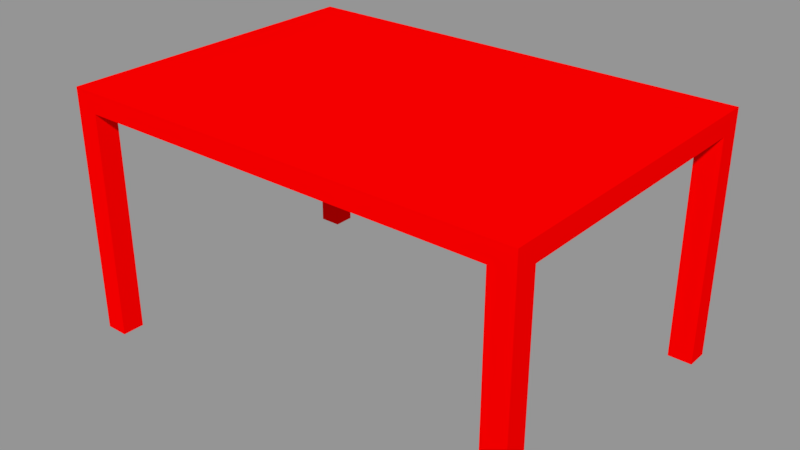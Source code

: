# Source: Mesa.blend  (saved by Blender 2.79.0; exported with 4.5.12 LTS)
import bpy
from mathutils import Matrix  # noqa: F401  (used for matrix-valued properties, if any)

bpy.ops.wm.read_factory_settings(use_empty=True)
scene = bpy.context.scene
scene.name = 'Scene'

# ---- collections
col_collection_1 = bpy.data.collections.new('Collection 1'); scene.collection.children.link(col_collection_1)

# ---- materials (node trees are filled in below, after node groups)
mat_mesa = bpy.data.materials.new('Mesa')
mat_mesa.alpha_threshold = 0.0
mat_mesa.use_transparent_shadow = False
mat_mesa.diffuse_color = (1.0, 0.0, 0.0, 1.0)
mat_mesa.roughness = 0.5
mat_mesa.line_color = (0.0, 0.0, 0.0, 1.0)

# ---- material node trees

# ---- meshes
me_mesa = bpy.data.meshes.new('Mesa')
me_mesa.from_pydata([(2.994, -2.084, 2.91), (2.994, 2.084, 2.91), (-2.994, -2.084, 2.91), (2.994, -2.084, 3.171), (2.994, 2.084, 3.171), (-2.994, 2.084, 2.91), (-2.994, -2.084, 3.171), (-2.994, 2.084, 3.171), (-2.994, 1.8, 3.099e-06), (-2.994, 1.8, 2.91), (-2.994, 2.085, 2.384e-07), (-2.7, 1.8, 2.861e-06), (0.0, 2.084, 2.91), (-2.7, 1.8, 2.91), (0.0, 2.084, 3.171), (-2.7, 2.085, 0.0), (2.994, 1.8, 3.099e-06), (2.994, 1.8, 2.91), (2.994, 2.085, 2.384e-07), (2.683, 1.8, 2.861e-06), (2.683, 1.8, 2.91), (2.683, 2.085, 0.0), (2.683, 2.084, 2.91), (-2.7, 2.084, 2.91), (0.0, 1.8, 3.171), (0.0, 1.8, 2.91), (0.0, 0.0, 2.91), (0.0, 0.0, 3.171), (-2.994, -1.8, 2.384e-07), (2.994, -1.8, 2.384e-07), (-2.994, -1.8, 2.91), (-2.994, 1.8, 3.171), (-2.994, -2.085, 2.384e-07), (-2.7, 2.084, 3.171), (0.0, -2.084, 2.91), (0.0, -2.084, 3.171), (2.994, -1.8, 2.91), (2.994, 1.8, 3.171), (2.994, -2.085, 2.384e-07), (2.683, 2.084, 3.171), (0.0, -1.8, 3.171), (0.0, -1.8, 2.91), (-2.7, -1.8, 0.0), (2.683, -1.8, 0.0), (2.683, 1.8, 3.171), (2.994, 0.0, 3.171), (2.994, 0.0, 2.91), (2.683, 0.0, 3.171), (2.683, 0.0, 2.91), (2.683, -1.8, 2.91), (2.683, -2.085, 0.0), (2.683, -2.084, 2.91), (2.994, -1.8, 3.171), (2.683, -2.084, 3.171), (2.683, -1.8, 3.171), (-2.7, 1.8, 3.171), (-2.994, 0.0, 3.171), (-2.994, 0.0, 2.91), (-2.7, 0.0, 3.171), (-2.7, 0.0, 2.91), (-2.7, -1.8, 2.91), (-2.7, -2.085, 0.0), (-2.7, -2.084, 2.91), (-2.994, -1.8, 3.171), (-2.7, -2.084, 3.171), (-2.7, -1.8, 3.171), (0.0, 2.084, 2.91)], [], [(33, 7, 31, 55), (38, 0, 51, 50), (35, 34, 51, 53), (14, 39, 22, 12), (11, 13, 9, 8), (32, 61, 62, 2), (35, 64, 62, 34), (28, 32, 2, 30), (19, 16, 17, 20), (32, 28, 42, 61), (64, 6, 2, 62), (29, 36, 0, 38), (17, 1, 4, 37), (18, 21, 22, 1), (43, 49, 36, 29), (21, 19, 20, 22), (39, 4, 1, 22), (18, 16, 19, 21), (25, 20, 48, 26), (15, 23, 13, 11), (46, 17, 37, 45), (10, 5, 23, 15), (14, 12, 23, 33), (42, 28, 30, 60), (9, 31, 7, 5), (8, 9, 5, 10), (20, 17, 46, 48), (30, 2, 6, 63), (25, 26, 59, 13), (53, 3, 52, 54), (33, 23, 5, 7), (34, 62, 60, 41), (39, 44, 37, 4), (10, 15, 11, 8), (16, 18, 1, 17), (57, 56, 31, 9), (46, 45, 52, 36), (53, 51, 0, 3), (36, 52, 3, 0), (12, 22, 20, 25), (34, 41, 49, 51), (40, 54, 47, 27), (12, 25, 13, 23), (38, 50, 43, 29), (14, 33, 55, 24), (57, 30, 63, 56), (65, 58, 56, 63), (40, 27, 58, 65), (64, 65, 63, 6), (24, 55, 58, 27), (14, 24, 44, 39), (35, 40, 65, 64), (24, 27, 47, 44), (13, 59, 57, 9), (54, 52, 45, 47), (35, 53, 54, 40), (44, 47, 45, 37), (41, 26, 48, 49), (49, 48, 46, 36), (50, 51, 49, 43), (55, 31, 56, 58), (41, 60, 59, 26), (60, 30, 57, 59), (61, 42, 60, 62)])
_uv = me_mesa.uv_layers.new(name='UVMap')
_uv.uv.foreach_set('vector', [0.09357, 0.5108, 0.07014, 0.5044, 0.06582, 0.4814, 0.09646, 0.4809, 0.7987, 0.5993, 0.7987, 0.923, 0.7641, 0.923, 0.7641, 0.5993, 0.4116, 0.06211, 0.4129, 0.03264, 0.7173, 0.05965, 0.7074, 0.08859, 0.3908, 0.537, 0.6878, 0.5365, 0.6951, 0.5662, 0.3896, 0.5665, 0.9328, 0.0002167, 0.9328, 0.3238, 0.9001, 0.3238, 0.9002, 0.0002136, 0.9298, 0.5993, 0.9625, 0.5993, 0.9625, 0.923, 0.9298, 0.923, 0.4116, 0.06211, 0.1132, 0.06231, 0.1056, 0.0327, 0.4129, 0.03264, 0.8981, 0.5993, 0.9298, 0.5993, 0.9298, 0.923, 0.8982, 0.923, 0.5993, 0.5994, 0.6339, 0.5993, 0.634, 0.923, 0.5994, 0.923, 0.804, 0.4553, 0.804, 0.4236, 0.8367, 0.4236, 0.8367, 0.4553, 0.1132, 0.06231, 0.08929, 0.06663, 0.07295, 0.04875, 0.1056, 0.0327, 0.8304, 0.5993, 0.8303, 0.923, 0.7987, 0.923, 0.7987, 0.5993, 0.7478, 0.5197, 0.7294, 0.5496, 0.713, 0.5319, 0.7193, 0.5094, 0.6656, 0.5993, 0.7002, 0.5993, 0.7002, 0.923, 0.6656, 0.923, 0.865, 0.5994, 0.8649, 0.923, 0.8303, 0.923, 0.8304, 0.5993, 0.7002, 0.5993, 0.7319, 0.5994, 0.7318, 0.923, 0.7002, 0.923, 0.6878, 0.5365, 0.713, 0.5319, 0.7294, 0.5496, 0.6951, 0.5662, 0.8386, 0.3243, 0.8386, 0.356, 0.804, 0.356, 0.804, 0.3243, 0.3005, 0.5993, 0.5989, 0.5993, 0.5989, 0.7996, 0.3005, 0.7996, 0.8358, 0.0002259, 0.8358, 0.3239, 0.8042, 0.3239, 0.804, 0.0002416, 0.768, 0.3156, 0.7478, 0.5197, 0.7193, 0.5094, 0.7387, 0.3143, 0.8684, 0.0002164, 0.8685, 0.3238, 0.8358, 0.3239, 0.8358, 0.0002259, 0.3908, 0.537, 0.3896, 0.5665, 0.08346, 0.5396, 0.09357, 0.5108, 0.8654, 0.5994, 0.8981, 0.5993, 0.8982, 0.923, 0.8655, 0.923, 0.0365, 0.4892, 0.06582, 0.4814, 0.07014, 0.5044, 0.05231, 0.5208, 0.9002, 0.0002136, 0.9001, 0.3238, 0.8685, 0.3238, 0.8684, 0.0002164, 0.7833, 0.5232, 0.7478, 0.5197, 0.768, 0.3156, 0.8036, 0.3172, 0.05445, 0.07881, 0.07295, 0.04875, 0.08929, 0.06663, 0.08297, 0.08914, 0.3005, 0.5993, 0.3005, 0.7996, 0.0002136, 0.7996, 0.0002136, 0.5993, 0.7074, 0.08859, 0.7321, 0.09537, 0.7364, 0.1183, 0.7043, 0.1186, 0.09357, 0.5108, 0.08346, 0.5396, 0.05231, 0.5208, 0.07014, 0.5044, 0.4129, 0.03264, 0.1056, 0.0327, 0.1056, 0.0002138, 0.4143, 0.0002136, 0.6878, 0.5365, 0.6873, 0.5063, 0.7193, 0.5094, 0.713, 0.5319, 0.804, 0.3915, 0.8367, 0.3915, 0.8367, 0.4232, 0.804, 0.4232, 0.6339, 0.5993, 0.6656, 0.5993, 0.6656, 0.923, 0.634, 0.923, 0.03397, 0.2835, 0.06337, 0.2848, 0.06582, 0.4814, 0.0365, 0.4892, 0.768, 0.3156, 0.7387, 0.3143, 0.7364, 0.1183, 0.7657, 0.1105, 0.7074, 0.08859, 0.7173, 0.05965, 0.75, 0.07909, 0.7321, 0.09537, 0.7657, 0.1105, 0.7364, 0.1183, 0.7321, 0.09537, 0.75, 0.07909, 0.3896, 0.5665, 0.6951, 0.5662, 0.6951, 0.5987, 0.3882, 0.5989, 0.4129, 0.03264, 0.4143, 0.0002136, 0.7201, 0.02727, 0.7173, 0.05965, 0.4102, 0.09374, 0.7043, 0.1186, 0.7046, 0.3128, 0.4011, 0.2996, 0.3896, 0.5665, 0.3882, 0.5989, 0.08063, 0.572, 0.08346, 0.5396, 0.8358, 0.3565, 0.8358, 0.391, 0.804, 0.391, 0.804, 0.3565, 0.3908, 0.537, 0.09357, 0.5108, 0.09646, 0.4809, 0.3922, 0.5054, 0.03397, 0.2835, 0.05445, 0.07881, 0.08297, 0.08914, 0.06337, 0.2848, 0.1135, 0.09226, 0.09568, 0.2862, 0.06337, 0.2848, 0.08297, 0.08914, 0.4102, 0.09374, 0.4011, 0.2996, 0.09568, 0.2862, 0.1135, 0.09226, 0.1132, 0.06231, 0.1135, 0.09226, 0.08297, 0.08914, 0.08929, 0.06663, 0.3922, 0.5054, 0.09646, 0.4809, 0.09568, 0.2862, 0.4011, 0.2996, 0.3908, 0.537, 0.3922, 0.5054, 0.6873, 0.5063, 0.6878, 0.5365, 0.4116, 0.06211, 0.4102, 0.09374, 0.1135, 0.09226, 0.1132, 0.06231, 0.3922, 0.5054, 0.4011, 0.2996, 0.7046, 0.3128, 0.6873, 0.5063, 0.002617, 0.4896, 0.0002136, 0.282, 0.03397, 0.2835, 0.0365, 0.4892, 0.7043, 0.1186, 0.7364, 0.1183, 0.7387, 0.3143, 0.7046, 0.3128, 0.4116, 0.06211, 0.7074, 0.08859, 0.7043, 0.1186, 0.4102, 0.09374, 0.6873, 0.5063, 0.7046, 0.3128, 0.7387, 0.3143, 0.7193, 0.5094, 0.3005, 0.9998, 0.3005, 0.7996, 0.5989, 0.7996, 0.5989, 0.9998, 0.8014, 0.1102, 0.8036, 0.3172, 0.768, 0.3156, 0.7657, 0.1105, 0.7641, 0.5993, 0.7641, 0.923, 0.7325, 0.923, 0.7324, 0.5994, 0.09646, 0.4809, 0.06582, 0.4814, 0.06337, 0.2848, 0.09568, 0.2862, 0.3005, 0.9998, 0.0002136, 0.9998, 0.0002136, 0.7996, 0.3005, 0.7996, 0.02073, 0.07546, 0.05445, 0.07881, 0.03397, 0.2835, 0.0002136, 0.282, 0.9625, 0.5993, 0.9942, 0.5994, 0.994, 0.923, 0.9625, 0.923])
me_mesa.materials.append(mat_mesa)
me_mesa.use_remesh_preserve_volume = False
me_mesa.use_remesh_preserve_attributes = False
me_mesa.use_mirror_x = True
me_mesa.update()

# ---- objects
ob_mesa = bpy.data.objects.new('Mesa', me_mesa)

# ---- transforms, parenting, visibility, modifiers, constraints
ob_mesa.location = (0.0, 0.0, 0.0)
ob_mesa.lock_rotations_4d = False
ob_mesa.empty_display_type = 'ARROWS'
ob_mesa.lineart.crease_threshold = 0.0
ob_mesa.use_mesh_mirror_x = True

# ---- collection membership
col_collection_1.objects.link(ob_mesa)

# ---- scene / render settings (as saved in the file)
scene.frame_start = 1; scene.frame_end = 250; scene.frame_set(1)
scene.render.engine = 'BLENDER_EEVEE_NEXT'
scene.render.resolution_percentage = 50
scene.render.dither_intensity = 0.0
scene.cycles.use_denoising = False
scene.cycles.samples = 128
scene.cycles.sampling_pattern = 'TABULATED_SOBOL'
scene.cycles.use_adaptive_sampling = False
scene.cycles.use_light_tree = False
scene.cycles.blur_glossy = 0.0
scene.cycles.sample_clamp_indirect = 0.0
scene.view_settings.view_transform = 'Standard'
bpy.context.view_layer.update()

# ---- added for rendering (the .blend has no active camera and no usable light): camera, sun + grey world if the file has none
cam_auto = bpy.data.cameras.new('AutoCamera')
cam_auto.lens = 50.0
cam_auto.sensor_width = 36.0
cam_auto.clip_end = 1000.0
ob_auto_camera = bpy.data.objects.new('AutoCamera', cam_auto)
scene.collection.objects.link(ob_auto_camera)
ob_auto_camera.location = (7.361, -8.8332, 7.47443)
ob_auto_camera.rotation_euler = (1.09748, -7.21219e-08, 0.694738)
scene.camera = ob_auto_camera
light_auto_sun = bpy.data.lights.new('AutoSun', 'SUN')
light_auto_sun.energy = 3.0
light_auto_sun.angle = 0.0523599
ob_auto_sun = bpy.data.objects.new('AutoSun', light_auto_sun)
scene.collection.objects.link(ob_auto_sun)
ob_auto_sun.rotation_euler = (0.872665, 0.174533, 0.523599)
if scene.world is None:
    world_auto = bpy.data.worlds.new('AutoWorld')
    world_auto.color = (0.3, 0.3, 0.3)
    scene.world = world_auto
bpy.context.view_layer.update()
